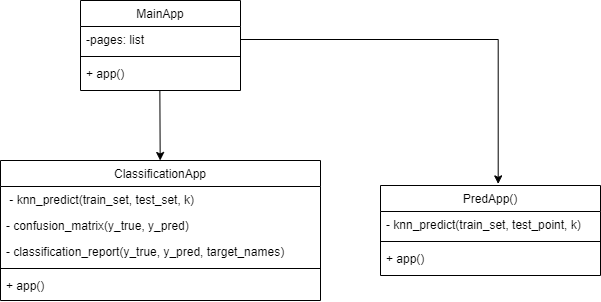

The diagram above was exported from draw.io. Its source (the exported page's mxGraphModel, read from the mxfile embedded in the PNG):
<mxGraphModel dx="1284" dy="593" grid="1" gridSize="10" guides="1" tooltips="1" connect="1" arrows="1" fold="1" page="1" pageScale="1" pageWidth="827" pageHeight="1169" math="0" shadow="0">
  <root>
    <mxCell id="WIyWlLk6GJQsqaUBKTNV-0" />
    <mxCell id="WIyWlLk6GJQsqaUBKTNV-1" parent="WIyWlLk6GJQsqaUBKTNV-0" />
    <mxCell id="zkfFHV4jXpPFQw0GAbJ--0" value="MainApp" style="swimlane;fontStyle=0;align=center;verticalAlign=top;childLayout=stackLayout;horizontal=1;startSize=26;horizontalStack=0;resizeParent=1;resizeLast=0;collapsible=1;marginBottom=0;rounded=0;shadow=0;strokeWidth=1;" parent="WIyWlLk6GJQsqaUBKTNV-1" vertex="1">
      <mxGeometry x="220" y="120" width="160" height="90" as="geometry">
        <mxRectangle x="230" y="140" width="160" height="26" as="alternateBounds" />
      </mxGeometry>
    </mxCell>
    <mxCell id="zkfFHV4jXpPFQw0GAbJ--1" value="-pages: list" style="text;align=left;verticalAlign=top;spacingLeft=4;spacingRight=4;overflow=hidden;rotatable=0;points=[[0,0.5],[1,0.5]];portConstraint=eastwest;" parent="zkfFHV4jXpPFQw0GAbJ--0" vertex="1">
      <mxGeometry y="26" width="160" height="26" as="geometry" />
    </mxCell>
    <mxCell id="zkfFHV4jXpPFQw0GAbJ--4" value="" style="line;html=1;strokeWidth=1;align=left;verticalAlign=middle;spacingTop=-1;spacingLeft=3;spacingRight=3;rotatable=0;labelPosition=right;points=[];portConstraint=eastwest;" parent="zkfFHV4jXpPFQw0GAbJ--0" vertex="1">
      <mxGeometry y="52" width="160" height="8" as="geometry" />
    </mxCell>
    <mxCell id="zkfFHV4jXpPFQw0GAbJ--5" value="+ app()" style="text;align=left;verticalAlign=top;spacingLeft=4;spacingRight=4;overflow=hidden;rotatable=0;points=[[0,0.5],[1,0.5]];portConstraint=eastwest;" parent="zkfFHV4jXpPFQw0GAbJ--0" vertex="1">
      <mxGeometry y="60" width="160" height="26" as="geometry" />
    </mxCell>
    <mxCell id="zkfFHV4jXpPFQw0GAbJ--6" value="ClassificationApp" style="swimlane;fontStyle=0;align=center;verticalAlign=top;childLayout=stackLayout;horizontal=1;startSize=26;horizontalStack=0;resizeParent=1;resizeLast=0;collapsible=1;marginBottom=0;rounded=0;shadow=0;strokeWidth=1;" parent="WIyWlLk6GJQsqaUBKTNV-1" vertex="1">
      <mxGeometry x="140" y="280" width="320" height="140" as="geometry">
        <mxRectangle x="130" y="380" width="160" height="26" as="alternateBounds" />
      </mxGeometry>
    </mxCell>
    <mxCell id="zkfFHV4jXpPFQw0GAbJ--7" value=" - knn_predict(train_set, test_set, k)" style="text;align=left;verticalAlign=top;spacingLeft=4;spacingRight=4;overflow=hidden;rotatable=0;points=[[0,0.5],[1,0.5]];portConstraint=eastwest;" parent="zkfFHV4jXpPFQw0GAbJ--6" vertex="1">
      <mxGeometry y="26" width="320" height="26" as="geometry" />
    </mxCell>
    <mxCell id="zkfFHV4jXpPFQw0GAbJ--8" value="- confusion_matrix(y_true, y_pred)" style="text;align=left;verticalAlign=top;spacingLeft=4;spacingRight=4;overflow=hidden;rotatable=0;points=[[0,0.5],[1,0.5]];portConstraint=eastwest;rounded=0;shadow=0;html=0;" parent="zkfFHV4jXpPFQw0GAbJ--6" vertex="1">
      <mxGeometry y="52" width="320" height="26" as="geometry" />
    </mxCell>
    <mxCell id="zkfFHV4jXpPFQw0GAbJ--11" value="- classification_report(y_true, y_pred, target_names)" style="text;align=left;verticalAlign=top;spacingLeft=4;spacingRight=4;overflow=hidden;rotatable=0;points=[[0,0.5],[1,0.5]];portConstraint=eastwest;" parent="zkfFHV4jXpPFQw0GAbJ--6" vertex="1">
      <mxGeometry y="78" width="320" height="26" as="geometry" />
    </mxCell>
    <mxCell id="zkfFHV4jXpPFQw0GAbJ--9" value="" style="line;html=1;strokeWidth=1;align=left;verticalAlign=middle;spacingTop=-1;spacingLeft=3;spacingRight=3;rotatable=0;labelPosition=right;points=[];portConstraint=eastwest;" parent="zkfFHV4jXpPFQw0GAbJ--6" vertex="1">
      <mxGeometry y="104" width="320" height="8" as="geometry" />
    </mxCell>
    <mxCell id="Bukt0lyxRHPPRgrVS6gN-2" value="+ app()" style="text;align=left;verticalAlign=top;spacingLeft=4;spacingRight=4;overflow=hidden;rotatable=0;points=[[0,0.5],[1,0.5]];portConstraint=eastwest;" vertex="1" parent="zkfFHV4jXpPFQw0GAbJ--6">
      <mxGeometry y="112" width="320" height="26" as="geometry" />
    </mxCell>
    <mxCell id="Bukt0lyxRHPPRgrVS6gN-3" value="PredApp()" style="swimlane;fontStyle=0;align=center;verticalAlign=top;childLayout=stackLayout;horizontal=1;startSize=26;horizontalStack=0;resizeParent=1;resizeLast=0;collapsible=1;marginBottom=0;rounded=0;shadow=0;strokeWidth=1;" vertex="1" parent="WIyWlLk6GJQsqaUBKTNV-1">
      <mxGeometry x="520" y="305" width="220" height="90" as="geometry">
        <mxRectangle x="230" y="140" width="160" height="26" as="alternateBounds" />
      </mxGeometry>
    </mxCell>
    <mxCell id="Bukt0lyxRHPPRgrVS6gN-4" value="- knn_predict(train_set, test_point, k)" style="text;align=left;verticalAlign=top;spacingLeft=4;spacingRight=4;overflow=hidden;rotatable=0;points=[[0,0.5],[1,0.5]];portConstraint=eastwest;" vertex="1" parent="Bukt0lyxRHPPRgrVS6gN-3">
      <mxGeometry y="26" width="220" height="26" as="geometry" />
    </mxCell>
    <mxCell id="Bukt0lyxRHPPRgrVS6gN-5" value="" style="line;html=1;strokeWidth=1;align=left;verticalAlign=middle;spacingTop=-1;spacingLeft=3;spacingRight=3;rotatable=0;labelPosition=right;points=[];portConstraint=eastwest;" vertex="1" parent="Bukt0lyxRHPPRgrVS6gN-3">
      <mxGeometry y="52" width="220" height="8" as="geometry" />
    </mxCell>
    <mxCell id="Bukt0lyxRHPPRgrVS6gN-6" value="+ app()" style="text;align=left;verticalAlign=top;spacingLeft=4;spacingRight=4;overflow=hidden;rotatable=0;points=[[0,0.5],[1,0.5]];portConstraint=eastwest;" vertex="1" parent="Bukt0lyxRHPPRgrVS6gN-3">
      <mxGeometry y="60" width="220" height="26" as="geometry" />
    </mxCell>
    <mxCell id="Bukt0lyxRHPPRgrVS6gN-7" value="" style="endArrow=classic;html=1;rounded=0;exitX=0.496;exitY=1.157;exitDx=0;exitDy=0;exitPerimeter=0;" edge="1" parent="WIyWlLk6GJQsqaUBKTNV-1" source="zkfFHV4jXpPFQw0GAbJ--5" target="zkfFHV4jXpPFQw0GAbJ--6">
      <mxGeometry width="50" height="50" relative="1" as="geometry">
        <mxPoint x="540" y="220" as="sourcePoint" />
        <mxPoint x="590" y="170" as="targetPoint" />
      </mxGeometry>
    </mxCell>
    <mxCell id="Bukt0lyxRHPPRgrVS6gN-9" style="edgeStyle=orthogonalEdgeStyle;rounded=0;orthogonalLoop=1;jettySize=auto;html=1;exitX=1;exitY=0.5;exitDx=0;exitDy=0;entryX=0.535;entryY=-0.018;entryDx=0;entryDy=0;entryPerimeter=0;" edge="1" parent="WIyWlLk6GJQsqaUBKTNV-1" source="zkfFHV4jXpPFQw0GAbJ--1" target="Bukt0lyxRHPPRgrVS6gN-3">
      <mxGeometry relative="1" as="geometry" />
    </mxCell>
  </root>
</mxGraphModel>